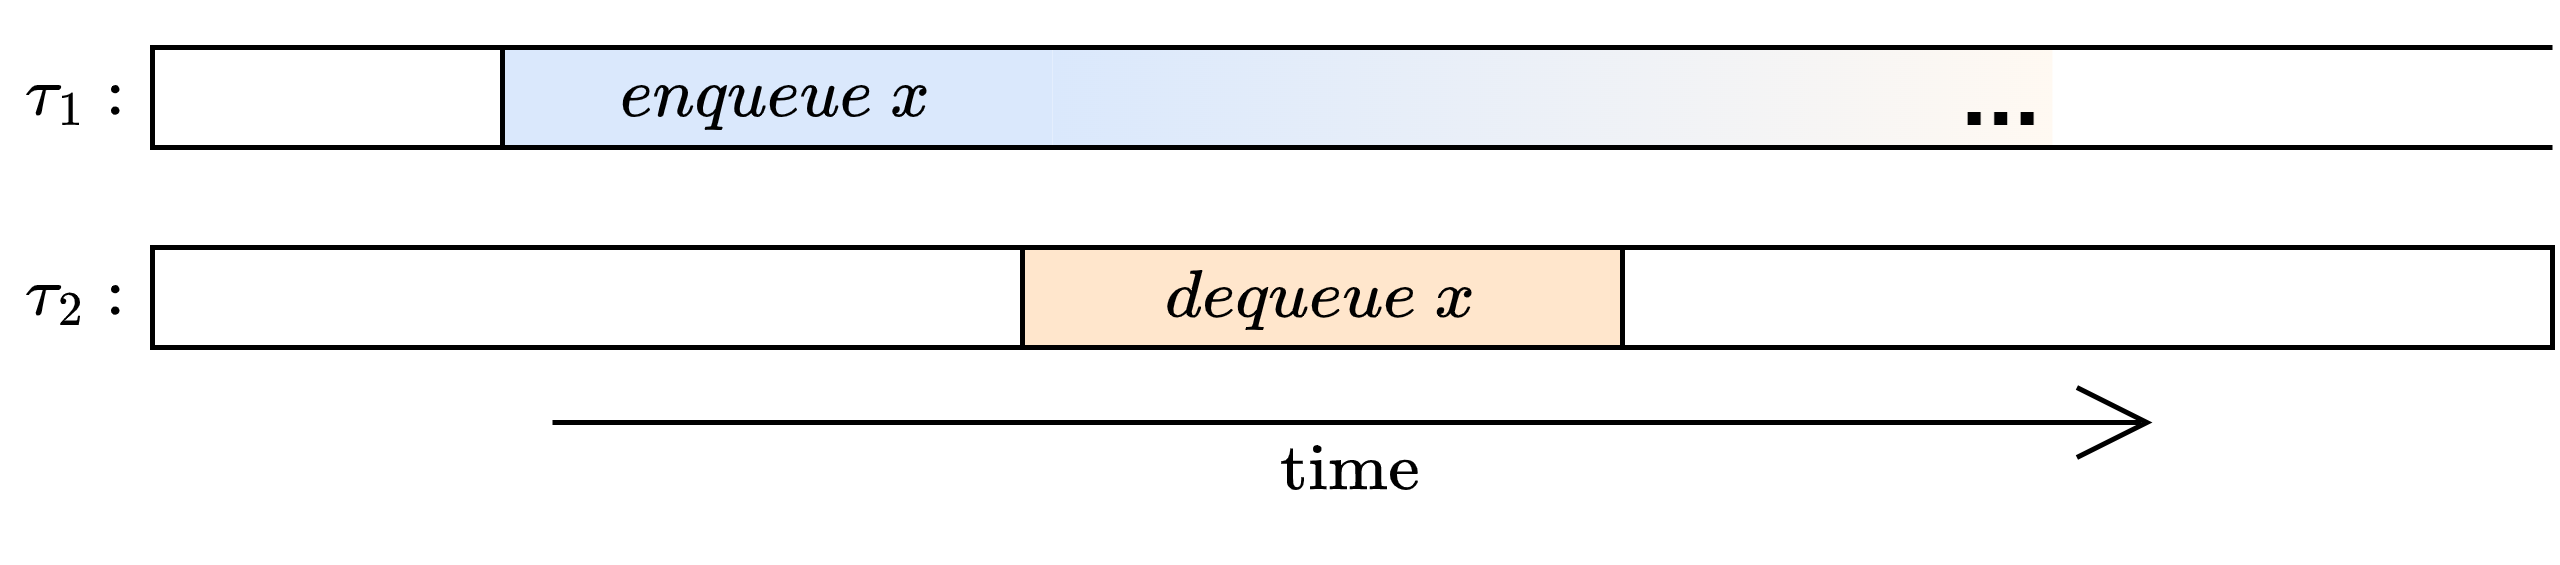

The diagram above was exported from draw.io. Its source (the exported page's mxGraphModel, read from the mxfile embedded in the PNG):
<mxGraphModel dx="745" dy="449" grid="1" gridSize="10" guides="1" tooltips="1" connect="1" arrows="1" fold="1" page="1" pageScale="1" pageWidth="827" pageHeight="1169" math="1" shadow="0">
  <root>
    <mxCell id="0" />
    <mxCell id="1" parent="0" />
    <mxCell id="_EGOAfdt88SOri_4_rVD-24" value="" style="rounded=0;whiteSpace=wrap;html=1;fillColor=none;strokeColor=#000000;" vertex="1" parent="1">
      <mxGeometry x="120" y="95" width="180" height="20" as="geometry" />
    </mxCell>
    <mxCell id="_EGOAfdt88SOri_4_rVD-15" value="$$\tau_2:$$" style="text;html=1;strokeColor=none;fillColor=none;align=center;verticalAlign=middle;whiteSpace=wrap;rounded=0;" vertex="1" parent="1">
      <mxGeometry x="90" y="90" width="30" height="30" as="geometry" />
    </mxCell>
    <mxCell id="_EGOAfdt88SOri_4_rVD-16" value="$$\tau_1:$$" style="text;html=1;strokeColor=none;fillColor=none;align=center;verticalAlign=middle;whiteSpace=wrap;rounded=0;" vertex="1" parent="1">
      <mxGeometry x="90" y="50" width="30" height="30" as="geometry" />
    </mxCell>
    <mxCell id="_EGOAfdt88SOri_4_rVD-17" value="" style="rounded=0;whiteSpace=wrap;html=1;fillColor=none;strokeColor=#000000;" vertex="1" parent="1">
      <mxGeometry x="410" y="95" width="190" height="20" as="geometry" />
    </mxCell>
    <mxCell id="_EGOAfdt88SOri_4_rVD-18" value="" style="endArrow=open;html=1;rounded=0;strokeColor=#000000;fontSize=10;endFill=0;endSize=13;" edge="1" parent="1">
      <mxGeometry width="50" height="50" relative="1" as="geometry">
        <mxPoint x="200" y="130" as="sourcePoint" />
        <mxPoint x="520" y="130" as="targetPoint" />
      </mxGeometry>
    </mxCell>
    <mxCell id="_EGOAfdt88SOri_4_rVD-19" value="$$\text{time}$$" style="text;html=1;strokeColor=none;fillColor=none;align=center;verticalAlign=middle;whiteSpace=wrap;rounded=0;fontSize=12;" vertex="1" parent="1">
      <mxGeometry x="280" y="130" width="160" height="20" as="geometry" />
    </mxCell>
    <mxCell id="_EGOAfdt88SOri_4_rVD-20" value="$$enqueue \ x$$" style="rounded=0;whiteSpace=wrap;html=1;fillColor=#dae8fc;strokeColor=none;" vertex="1" parent="1">
      <mxGeometry x="190" y="55" width="110" height="20" as="geometry" />
    </mxCell>
    <mxCell id="_EGOAfdt88SOri_4_rVD-23" value="$$dequeue \ x$$" style="rounded=0;whiteSpace=wrap;html=1;fillColor=#ffe6cc;strokeColor=#000000;" vertex="1" parent="1">
      <mxGeometry x="294" y="95" width="120" height="20" as="geometry" />
    </mxCell>
    <mxCell id="_EGOAfdt88SOri_4_rVD-26" value="&lt;font style=&quot;font-size: 19px;&quot;&gt;&lt;b&gt;...&lt;/b&gt;&lt;/font&gt;" style="rounded=0;whiteSpace=wrap;html=1;fillColor=#dae8fc;strokeColor=none;gradientColor=#FFF9F2;gradientDirection=east;align=right;" vertex="1" parent="1">
      <mxGeometry x="300" y="55" width="200" height="20" as="geometry" />
    </mxCell>
    <mxCell id="_EGOAfdt88SOri_4_rVD-27" value="" style="endArrow=none;html=1;rounded=0;exitX=0;exitY=0;exitDx=0;exitDy=0;" edge="1" parent="1" source="_EGOAfdt88SOri_4_rVD-20">
      <mxGeometry width="50" height="50" relative="1" as="geometry">
        <mxPoint x="180" y="30" as="sourcePoint" />
        <mxPoint x="600" y="55" as="targetPoint" />
      </mxGeometry>
    </mxCell>
    <mxCell id="_EGOAfdt88SOri_4_rVD-28" value="" style="endArrow=none;html=1;rounded=0;exitX=0;exitY=1;exitDx=0;exitDy=0;" edge="1" parent="1" source="_EGOAfdt88SOri_4_rVD-20">
      <mxGeometry width="50" height="50" relative="1" as="geometry">
        <mxPoint x="200" y="65" as="sourcePoint" />
        <mxPoint x="600" y="75" as="targetPoint" />
      </mxGeometry>
    </mxCell>
    <mxCell id="_EGOAfdt88SOri_4_rVD-29" value="" style="endArrow=none;html=1;rounded=0;exitX=0;exitY=0;exitDx=0;exitDy=0;entryX=0;entryY=1;entryDx=0;entryDy=0;" edge="1" parent="1" source="_EGOAfdt88SOri_4_rVD-20" target="_EGOAfdt88SOri_4_rVD-20">
      <mxGeometry width="50" height="50" relative="1" as="geometry">
        <mxPoint x="200" y="85" as="sourcePoint" />
        <mxPoint x="420" y="85" as="targetPoint" />
      </mxGeometry>
    </mxCell>
    <mxCell id="_EGOAfdt88SOri_4_rVD-30" value="" style="rounded=0;whiteSpace=wrap;html=1;fillColor=none;strokeColor=#000000;" vertex="1" parent="1">
      <mxGeometry x="120" y="55" width="70" height="20" as="geometry" />
    </mxCell>
  </root>
</mxGraphModel>